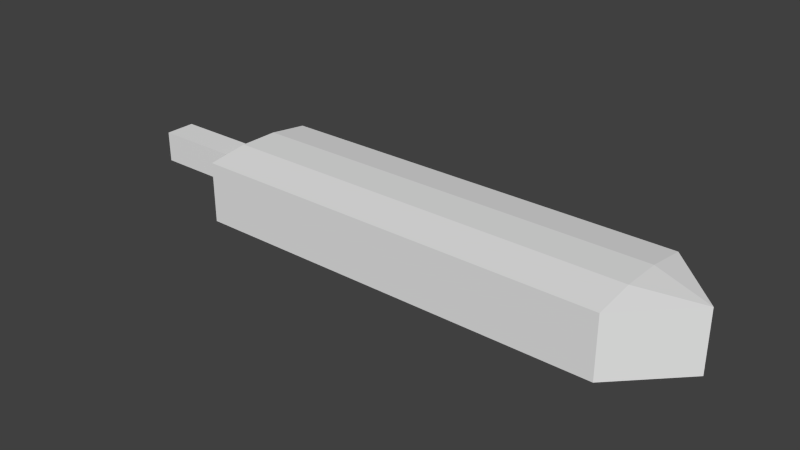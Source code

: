 # Source: GreatswordBlade.blend  (saved by Blender 2.71.0; exported with 4.5.12 LTS)
import bpy
from mathutils import Matrix  # noqa: F401  (used for matrix-valued properties, if any)

bpy.ops.wm.read_factory_settings(use_empty=True)
scene = bpy.context.scene
scene.name = 'Scene'

# ---- collections
col_collection_1 = bpy.data.collections.new('Collection 1'); scene.collection.children.link(col_collection_1)

# ---- world
world_world = bpy.data.worlds.new('World'); scene.world = world_world
world_world.color = (0.05088, 0.05088, 0.05088)
world_world.use_sun_shadow = False
world_world.sun_shadow_jitter_overblur = 0.0
world_world.cycles.sampling_method = 'MANUAL'
world_world.cycles.sample_map_resolution = 256

# ---- meshes
me_cube = bpy.data.meshes.new('Cube')
me_cube.from_pydata([(0.0, -0.05186, -0.05217), (0.0, 0.05186, -0.05217), (2.0, 0.0, -0.1021), (2.0, 0.0, -0.1021), (0.0, -0.05186, 0.05217), (0.0, 0.05186, 0.05217), (2.0, 0.0, 0.1021), (2.0, 0.0, 0.1021), (1.0, 0.2036, 0.1021), (1.0, 0.2036, -0.1021), (1.0, -0.2036, 0.1021), (1.0, -0.2036, -0.1021), (1.4, 0.2036, 0.1021), (1.4, -0.2036, -0.1021), (1.4, 0.2036, -0.1021), (1.4, -0.2036, 0.1021), (0.6, 0.2036, -0.1021), (0.6, -0.2036, 0.1021), (0.6, 0.2036, 0.1021), (0.6, -0.2036, -0.1021), (0.4, 0.2036, -0.1021), (0.4, -0.2036, 0.1021), (0.4, 0.2036, 0.1021), (0.4, -0.2036, -0.1021), (1.8, 0.2036, 0.1021), (1.8, -0.2036, -0.1021), (1.8, 0.2036, -0.1021), (1.8, -0.2036, 0.1021), (0.3107, 0.05186, -0.05217), (0.3107, -0.05186, 0.05217), (0.3107, 0.05186, 0.05217), (0.3107, -0.05186, -0.05217), (0.0, -0.01729, 0.05217), (0.0, 0.01729, 0.05217), (0.0, 0.01729, -0.05217), (0.0, -0.01729, -0.05217), (2.0, 0.0, 0.1021), (2.0, 0.0, 0.1021), (2.0, 0.0, -0.1021), (2.0, 0.0, -0.1021), (1.0, 0.06604, -0.1206), (1.0, -0.06604, -0.1206), (1.0, 0.06604, 0.1206), (1.0, -0.06604, 0.1206), (1.4, 0.06604, -0.1206), (1.4, -0.06604, -0.1206), (1.4, 0.06604, 0.1206), (1.4, -0.06604, 0.1206), (0.6, 0.06604, 0.1206), (0.6, -0.06604, 0.1206), (0.6, 0.06604, -0.1206), (0.6, -0.06604, -0.1206), (0.4, 0.06604, 0.1206), (0.4, -0.06604, 0.1206), (0.4, 0.06604, -0.1206), (0.4, -0.06604, -0.1206), (1.8, 0.06604, -0.1206), (1.8, -0.06604, -0.1206), (1.8, 0.06604, 0.1206), (1.8, -0.06604, 0.1206), (0.3107, 0.01729, 0.05217), (0.3107, -0.01729, 0.05217), (0.3107, 0.01729, -0.05217), (0.3107, -0.01729, -0.05217)], [], [(33, 5, 1, 34), (24, 6, 2, 26), (37, 7, 3, 38), (29, 4, 0, 31), (56, 26, 2, 39), (60, 30, 5, 33), (18, 8, 9, 16), (15, 10, 11, 13), (50, 16, 9, 40), (46, 12, 8, 42), (8, 12, 14, 9), (40, 9, 14, 44), (27, 15, 13, 25), (58, 24, 12, 46), (10, 17, 19, 11), (42, 8, 18, 48), (22, 18, 16, 20), (54, 20, 16, 50), (17, 21, 23, 19), (48, 18, 22, 52), (30, 22, 20, 28), (62, 28, 20, 54), (12, 24, 26, 14), (44, 14, 26, 56), (7, 27, 25, 3), (36, 6, 24, 58), (21, 29, 31, 23), (52, 22, 30, 60), (5, 30, 28, 1), (34, 1, 28, 62), (4, 32, 35, 0), (32, 33, 34, 35), (6, 36, 39, 2), (36, 37, 38, 39), (25, 57, 38, 3), (57, 56, 39, 38), (29, 61, 32, 4), (61, 60, 33, 32), (19, 51, 41, 11), (51, 50, 40, 41), (15, 47, 43, 10), (47, 46, 42, 43), (11, 41, 45, 13), (41, 40, 44, 45), (27, 59, 47, 15), (59, 58, 46, 47), (10, 43, 49, 17), (43, 42, 48, 49), (23, 55, 51, 19), (55, 54, 50, 51), (17, 49, 53, 21), (49, 48, 52, 53), (31, 63, 55, 23), (63, 62, 54, 55), (13, 45, 57, 25), (45, 44, 56, 57), (7, 37, 59, 27), (37, 36, 58, 59), (21, 53, 61, 29), (53, 52, 60, 61), (0, 35, 63, 31), (35, 34, 62, 63)])
me_cube.use_remesh_preserve_volume = False
me_cube.use_remesh_preserve_attributes = False
me_cube.use_mirror_vertex_groups = False
me_cube.update()

# ---- objects
ob_cube_001 = bpy.data.objects.new('Cube.001', me_cube)

# ---- transforms, parenting, visibility, modifiers, constraints
ob_cube_001.location = (0.0, 0.0, 0.0)
ob_cube_001.scale = (0.5, 0.5, 0.5)
ob_cube_001.lineart.crease_threshold = 0.0

# ---- collection membership
col_collection_1.objects.link(ob_cube_001)

# ---- scene / render settings (as saved in the file)
scene.frame_start = 1; scene.frame_end = 250; scene.frame_set(1)
scene.render.engine = 'BLENDER_EEVEE_NEXT'
scene.render.resolution_percentage = 50
scene.render.dither_intensity = 0.0
scene.cycles.use_denoising = False
scene.cycles.samples = 10
scene.cycles.sampling_pattern = 'TABULATED_SOBOL'
scene.cycles.light_sampling_threshold = 0.0
scene.cycles.use_adaptive_sampling = False
scene.cycles.use_light_tree = False
scene.cycles.blur_glossy = 0.0
scene.cycles.volume_bounces = 1
scene.cycles.pixel_filter_type = 'GAUSSIAN'
scene.cycles.sample_clamp_indirect = 0.0
scene.view_settings.view_transform = 'Standard'
bpy.context.view_layer.update()

# ---- added for rendering (the .blend has no active camera and no usable light): camera, sun
cam_auto = bpy.data.cameras.new('AutoCamera')
cam_auto.lens = 50.0
cam_auto.sensor_width = 36.0
cam_auto.clip_end = 1000.0
ob_auto_camera = bpy.data.objects.new('AutoCamera', cam_auto)
scene.collection.objects.link(ob_auto_camera)
ob_auto_camera.location = (1.45077, -1.14092, 0.760614)
ob_auto_camera.rotation_euler = (1.09748, -7.21219e-08, 0.694738)
scene.camera = ob_auto_camera
light_auto_sun = bpy.data.lights.new('AutoSun', 'SUN')
light_auto_sun.energy = 3.0
light_auto_sun.angle = 0.0523599
ob_auto_sun = bpy.data.objects.new('AutoSun', light_auto_sun)
scene.collection.objects.link(ob_auto_sun)
ob_auto_sun.rotation_euler = (0.872665, 0.174533, 0.523599)
bpy.context.view_layer.update()
